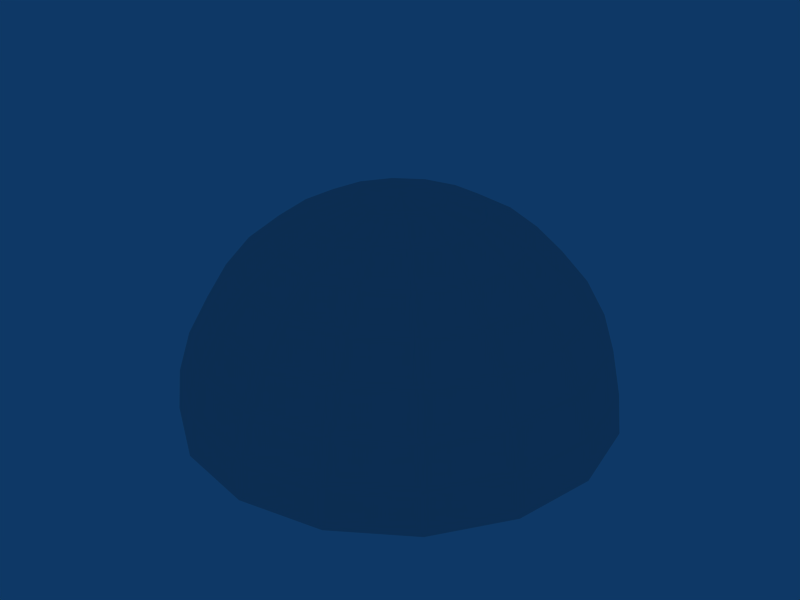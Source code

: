 # Source: sky.blend  (saved by Blender 2.49.2; exported with 4.5.12 LTS)
import bpy
from mathutils import Matrix  # noqa: F401  (used for matrix-valued properties, if any)

bpy.ops.wm.read_factory_settings(use_empty=True)
scene = bpy.context.scene
scene.name = 'Scene'

# ---- collections
col_collection_1 = bpy.data.collections.new('Collection 1'); scene.collection.children.link(col_collection_1)

# ---- materials (node trees are filled in below, after node groups)
mat_material = bpy.data.materials.new('Material')
mat_material.alpha_threshold = 0.0
mat_material.specular_color = (0.0, 0.0, 0.0)
mat_material.roughness = 0.5
mat_material.line_color = (0.0, 0.0, 0.0, 1.0)

# ---- material node trees

# ---- world
world_world = bpy.data.worlds.new('World'); scene.world = world_world
world_world.color = (0.05656, 0.2208, 0.4)
world_world.use_sun_shadow = False
world_world.sun_shadow_jitter_overblur = 0.0
world_world.cycles.sampling_method = 'MANUAL'
world_world.cycles.sample_map_resolution = 256

# ---- meshes
me_sphere = bpy.data.meshes.new('Sphere')
me_sphere.from_pydata([(18.02, 7.466, -98.08), (35.36, 14.64, -92.39), (51.33, 21.26, -83.15), (65.33, 27.06, -70.71), (76.82, 31.82, -55.56), (85.36, 35.36, -38.27), (90.61, 37.53, -19.51), (92.39, 38.27, 7.629e-06), (70.71, 70.71, 7.629e-06), (69.35, 69.35, -19.51), (65.33, 65.33, -38.27), (58.79, 58.79, -55.56), (50.0, 50.0, -70.71), (39.28, 39.28, -83.15), (27.06, 27.06, -92.39), (13.79, 13.79, -98.08), (-1.247e-05, -3.01e-05, -100.0), (7.466, 18.02, -98.08), (14.64, 35.36, -92.39), (21.26, 51.33, -83.15), (27.06, 65.33, -70.71), (31.82, 76.82, -55.56), (35.36, 85.36, -38.27), (37.53, 90.61, -19.51), (38.27, 92.39, 7.629e-06), (-7.591e-07, 100.0, 7.629e-06), (-9.225e-06, 98.08, -19.51), (-6.918e-06, 92.39, -38.27), (5.451e-07, 83.15, -55.56), (-3.832e-06, 70.71, -70.71), (5.186e-07, 55.56, -83.15), (-2.273e-06, 38.27, -92.39), (7.509e-09, 19.51, -98.08), (-7.466, 18.02, -98.08), (-14.64, 35.36, -92.39), (-21.26, 51.33, -83.15), (-27.06, 65.33, -70.71), (-31.82, 76.82, -55.56), (-35.36, 85.36, -38.27), (-37.53, 90.61, -19.51), (-38.27, 92.39, 7.629e-06), (-70.71, 70.71, 7.629e-06), (-69.35, 69.35, -19.51), (-65.33, 65.33, -38.27), (-58.79, 58.79, -55.56), (-50.0, 50.0, -70.71), (-39.28, 39.28, -83.15), (-27.06, 27.06, -92.39), (-13.79, 13.79, -98.08), (-18.02, 7.466, -98.08), (-35.36, 14.64, -92.39), (-51.33, 21.26, -83.15), (-65.33, 27.06, -70.71), (-76.82, 31.82, -55.56), (-85.36, 35.36, -38.27), (-90.61, 37.53, -19.51), (-92.39, 38.27, 7.629e-06), (-100.0, -1.364e-06, 7.629e-06), (-98.08, -1.688e-05, -19.51), (-92.39, -1.165e-05, -38.27), (-83.15, 3.465e-06, -55.56), (-70.71, -2.674e-06, -70.71), (-55.56, -3.308e-06, -83.15), (-38.27, -4.338e-06, -92.39), (-19.51, -4.33e-07, -98.08), (-18.02, -7.466, -98.08), (-35.36, -14.64, -92.39), (-51.33, -21.26, -83.15), (-65.33, -27.06, -70.71), (-76.82, -31.82, -55.56), (-85.36, -35.36, -38.27), (-90.61, -37.53, -19.51), (-92.39, -38.27, 7.629e-06), (-70.71, -70.71, 7.629e-06), (-69.35, -69.35, -19.51), (-65.33, -65.33, -38.27), (-58.79, -58.79, -55.56), (-50.0, -50.0, -70.71), (-39.28, -39.28, -83.15), (-27.06, -27.06, -92.39), (-13.79, -13.79, -98.08), (-7.466, -18.02, -98.08), (-14.64, -35.36, -92.39), (-21.26, -51.33, -83.15), (-27.06, -65.33, -70.71), (-31.82, -76.82, -55.56), (-35.36, -85.36, -38.27), (-37.53, -90.61, -19.51), (-38.27, -92.39, 7.629e-06), (1.364e-06, -100.0, 7.629e-06), (2.101e-05, -98.08, -19.51), (1.226e-05, -92.39, -38.27), (-1.098e-06, -83.15, -55.56), (5.041e-06, -70.71, -70.71), (5.373e-06, -55.56, -83.15), (6.402e-06, -38.27, -92.39), (1.025e-06, -19.51, -98.08), (7.466, -18.02, -98.08), (14.64, -35.36, -92.39), (21.26, -51.33, -83.15), (27.06, -65.33, -70.71), (31.82, -76.82, -55.56), (35.36, -85.36, -38.27), (37.53, -90.61, -19.51), (38.27, -92.39, 7.629e-06), (70.71, -70.71, 7.629e-06), (69.35, -69.35, -19.51), (65.33, -65.33, -38.27), (58.79, -58.79, -55.56), (50.0, -50.0, -70.71), (39.28, -39.28, -83.15), (27.06, -27.06, -92.39), (13.79, -13.79, -98.08), (18.02, -7.466, -98.08), (35.36, -14.64, -92.39), (51.33, -21.26, -83.15), (65.33, -27.06, -70.71), (76.82, -31.82, -55.56), (85.36, -35.36, -38.27), (90.61, -37.53, -19.51), (92.39, -38.27, 7.629e-06), (100.0, 1.364e-06, 7.629e-06), (98.08, 1.517e-05, -19.51), (92.39, 1.639e-05, -38.27), (83.15, -4.932e-07, -55.56), (70.71, 7.408e-06, -70.71), (55.56, 5.675e-06, -83.15), (38.27, 7.586e-06, -92.39), (19.51, 1.616e-06, -98.08)], [], [(16, 0, 128), (128, 0, 1, 127), (127, 1, 2, 126), (126, 2, 3, 125), (125, 3, 4, 124), (124, 4, 5, 123), (123, 5, 6, 122), (122, 6, 7, 121), (6, 9, 8, 7), (5, 10, 9, 6), (4, 11, 10, 5), (3, 12, 11, 4), (2, 13, 12, 3), (1, 14, 13, 2), (0, 15, 14, 1), (15, 0, 16), (16, 17, 15), (15, 17, 18, 14), (14, 18, 19, 13), (13, 19, 20, 12), (12, 20, 21, 11), (11, 21, 22, 10), (10, 22, 23, 9), (9, 23, 24, 8), (23, 26, 25, 24), (22, 27, 26, 23), (21, 28, 27, 22), (20, 29, 28, 21), (19, 30, 29, 20), (18, 31, 30, 19), (17, 32, 31, 18), (16, 32, 17), (16, 33, 32), (32, 33, 34, 31), (31, 34, 35, 30), (30, 35, 36, 29), (29, 36, 37, 28), (28, 37, 38, 27), (27, 38, 39, 26), (26, 39, 40, 25), (39, 42, 41, 40), (38, 43, 42, 39), (37, 44, 43, 38), (36, 45, 44, 37), (35, 46, 45, 36), (34, 47, 46, 35), (33, 48, 47, 34), (16, 48, 33), (16, 49, 48), (48, 49, 50, 47), (47, 50, 51, 46), (46, 51, 52, 45), (45, 52, 53, 44), (44, 53, 54, 43), (43, 54, 55, 42), (42, 55, 56, 41), (55, 58, 57, 56), (54, 59, 58, 55), (53, 60, 59, 54), (52, 61, 60, 53), (51, 62, 61, 52), (50, 63, 62, 51), (49, 64, 63, 50), (16, 64, 49), (16, 65, 64), (64, 65, 66, 63), (63, 66, 67, 62), (62, 67, 68, 61), (61, 68, 69, 60), (60, 69, 70, 59), (59, 70, 71, 58), (58, 71, 72, 57), (71, 74, 73, 72), (70, 75, 74, 71), (69, 76, 75, 70), (68, 77, 76, 69), (67, 78, 77, 68), (66, 79, 78, 67), (65, 80, 79, 66), (16, 80, 65), (16, 81, 80), (80, 81, 82, 79), (79, 82, 83, 78), (78, 83, 84, 77), (77, 84, 85, 76), (76, 85, 86, 75), (75, 86, 87, 74), (74, 87, 88, 73), (87, 90, 89, 88), (86, 91, 90, 87), (85, 92, 91, 86), (84, 93, 92, 85), (83, 94, 93, 84), (82, 95, 94, 83), (81, 96, 95, 82), (16, 96, 81), (16, 97, 96), (96, 97, 98, 95), (95, 98, 99, 94), (94, 99, 100, 93), (93, 100, 101, 92), (92, 101, 102, 91), (91, 102, 103, 90), (90, 103, 104, 89), (103, 106, 105, 104), (102, 107, 106, 103), (101, 108, 107, 102), (100, 109, 108, 101), (99, 110, 109, 100), (98, 111, 110, 99), (97, 112, 111, 98), (16, 112, 97), (16, 113, 112), (112, 113, 114, 111), (111, 114, 115, 110), (110, 115, 116, 109), (109, 116, 117, 108), (108, 117, 118, 107), (107, 118, 119, 106), (106, 119, 120, 105), (119, 122, 121, 120), (118, 123, 122, 119), (117, 124, 123, 118), (116, 125, 124, 117), (115, 126, 125, 116), (114, 127, 126, 115), (113, 128, 127, 114), (16, 128, 113)])
_uv = me_sphere.uv_layers.new(name='UVTex')
_uv.uv.foreach_set('vector', [0.5005, 0.504, 0.5103, 0.5523, 0.491, 0.5523, 0.491, 0.5523, 0.5103, 0.5523, 0.5201, 0.6013, 0.4816, 0.6009, 0.4816, 0.6009, 0.5201, 0.6013, 0.53, 0.6524, 0.4713, 0.6513, 0.4713, 0.6513, 0.53, 0.6524, 0.5405, 0.7068, 0.4602, 0.7053, 0.4602, 0.7053, 0.5405, 0.7068, 0.5517, 0.7659, 0.4478, 0.7648, 0.4478, 0.7648, 0.5517, 0.7659, 0.5655, 0.8329, 0.4352, 0.8307, 0.4352, 0.8307, 0.5655, 0.8329, 0.58, 0.9083, 0.4192, 0.9085, 0.4192, 0.9085, 0.58, 0.9083, 0.597, 0.9991, 0.4001, 0.9989, 0.58, 0.9083, 0.7285, 0.8483, 0.7786, 0.926, 0.597, 0.9991, 0.5655, 0.8329, 0.6863, 0.7827, 0.7285, 0.8483, 0.58, 0.9083, 0.5517, 0.7659, 0.648, 0.7266, 0.6863, 0.7827, 0.5655, 0.8329, 0.5405, 0.7068, 0.6151, 0.6758, 0.648, 0.7266, 0.5517, 0.7659, 0.53, 0.6524, 0.5841, 0.6294, 0.6151, 0.6758, 0.5405, 0.7068, 0.5201, 0.6013, 0.5558, 0.5863, 0.5841, 0.6294, 0.53, 0.6524, 0.5103, 0.5523, 0.528, 0.5448, 0.5558, 0.5863, 0.5201, 0.6013, 0.528, 0.5448, 0.5103, 0.5523, 0.5005, 0.504, 0.5005, 0.504, 0.5415, 0.5312, 0.528, 0.5448, 0.528, 0.5448, 0.5415, 0.5312, 0.5831, 0.5588, 0.5558, 0.5863, 0.5558, 0.5863, 0.5831, 0.5588, 0.626, 0.5882, 0.5841, 0.6294, 0.5841, 0.6294, 0.626, 0.5882, 0.6724, 0.6186, 0.6151, 0.6758, 0.6151, 0.6758, 0.6724, 0.6186, 0.7222, 0.6533, 0.648, 0.7266, 0.648, 0.7266, 0.7222, 0.6533, 0.7792, 0.6906, 0.6863, 0.7827, 0.6863, 0.7827, 0.7792, 0.6906, 0.8436, 0.7355, 0.7285, 0.8483, 0.7285, 0.8483, 0.8436, 0.7355, 0.92, 0.7886, 0.7786, 0.926, 0.8436, 0.7355, 0.9071, 0.5864, 0.9988, 0.6061, 0.92, 0.7886, 0.7792, 0.6906, 0.8298, 0.5696, 0.9071, 0.5864, 0.8436, 0.7355, 0.7222, 0.6533, 0.7627, 0.557, 0.8298, 0.5696, 0.7792, 0.6906, 0.6724, 0.6186, 0.7034, 0.5441, 0.7627, 0.557, 0.7222, 0.6533, 0.626, 0.5882, 0.6489, 0.5337, 0.7034, 0.5441, 0.6724, 0.6186, 0.5831, 0.5588, 0.5979, 0.523, 0.6489, 0.5337, 0.626, 0.5882, 0.5415, 0.5312, 0.5489, 0.5134, 0.5979, 0.523, 0.5831, 0.5588, 0.5005, 0.504, 0.5489, 0.5134, 0.5415, 0.5312, 0.5005, 0.504, 0.5488, 0.4941, 0.5489, 0.5134, 0.5489, 0.5134, 0.5488, 0.4941, 0.5978, 0.4841, 0.5979, 0.523, 0.5979, 0.523, 0.5978, 0.4841, 0.6493, 0.4743, 0.6489, 0.5337, 0.6489, 0.5337, 0.6493, 0.4743, 0.7034, 0.4635, 0.7034, 0.5441, 0.7034, 0.5441, 0.7034, 0.4635, 0.7629, 0.4527, 0.7627, 0.557, 0.7627, 0.557, 0.7629, 0.4527, 0.8292, 0.4387, 0.8298, 0.5696, 0.8298, 0.5696, 0.8292, 0.4387, 0.9085, 0.423, 0.9071, 0.5864, 0.9071, 0.5864, 0.9085, 0.423, 1.001, 0.4055, 0.9988, 0.6061, 0.9085, 0.423, 0.8451, 0.2724, 0.9232, 0.2202, 1.001, 0.4055, 0.8292, 0.4387, 0.7798, 0.3174, 0.8451, 0.2724, 0.9085, 0.423, 0.7629, 0.4527, 0.7235, 0.3561, 0.7798, 0.3174, 0.8292, 0.4387, 0.7034, 0.4635, 0.6725, 0.3891, 0.7235, 0.3561, 0.7629, 0.4527, 0.6493, 0.4743, 0.6262, 0.4196, 0.6725, 0.3891, 0.7034, 0.4635, 0.5978, 0.4841, 0.5827, 0.4483, 0.6262, 0.4196, 0.6493, 0.4743, 0.5488, 0.4941, 0.5414, 0.4763, 0.5827, 0.4483, 0.5978, 0.4841, 0.5005, 0.504, 0.5414, 0.4763, 0.5488, 0.4941, 0.5005, 0.504, 0.5276, 0.4628, 0.5414, 0.4763, 0.5414, 0.4763, 0.5276, 0.4628, 0.5551, 0.4212, 0.5827, 0.4483, 0.5827, 0.4483, 0.5551, 0.4212, 0.5841, 0.378, 0.6262, 0.4196, 0.6262, 0.4196, 0.5841, 0.378, 0.6153, 0.3321, 0.6725, 0.3891, 0.6725, 0.3891, 0.6153, 0.3321, 0.6498, 0.282, 0.7235, 0.3561, 0.7235, 0.3561, 0.6498, 0.282, 0.6868, 0.2247, 0.7798, 0.3174, 0.7798, 0.3174, 0.6868, 0.2247, 0.7293, 0.1584, 0.8451, 0.2724, 0.8451, 0.2724, 0.7293, 0.1584, 0.781, 0.08051, 0.9232, 0.2202, 0.7293, 0.1584, 0.5792, 0.09774, 0.5971, 0.006398, 0.781, 0.08051, 0.6868, 0.2247, 0.5654, 0.175, 0.5792, 0.09774, 0.7293, 0.1584, 0.6498, 0.282, 0.5533, 0.242, 0.5654, 0.175, 0.6868, 0.2247, 0.6153, 0.3321, 0.5407, 0.3014, 0.5533, 0.242, 0.6498, 0.282, 0.5841, 0.378, 0.5294, 0.3557, 0.5407, 0.3014, 0.6153, 0.3321, 0.5551, 0.4212, 0.5191, 0.4066, 0.5294, 0.3557, 0.5841, 0.378, 0.5276, 0.4628, 0.5098, 0.4557, 0.5191, 0.4066, 0.5551, 0.4212, 0.5005, 0.504, 0.5098, 0.4557, 0.5276, 0.4628, 0.5005, 0.504, 0.4906, 0.4557, 0.5098, 0.4557, 0.5098, 0.4557, 0.4906, 0.4557, 0.4804, 0.407, 0.5191, 0.4066, 0.5191, 0.4066, 0.4804, 0.407, 0.4704, 0.356, 0.5294, 0.3557, 0.5294, 0.3557, 0.4704, 0.356, 0.4601, 0.3016, 0.5407, 0.3014, 0.5407, 0.3014, 0.4601, 0.3016, 0.449, 0.2421, 0.5533, 0.242, 0.5533, 0.242, 0.449, 0.2421, 0.4346, 0.1757, 0.5654, 0.175, 0.5654, 0.175, 0.4346, 0.1757, 0.4178, 0.09921, 0.5792, 0.09774, 0.5792, 0.09774, 0.4178, 0.09921, 0.3994, 0.008275, 0.5971, 0.006398, 0.4178, 0.09921, 0.2696, 0.1621, 0.218, 0.08535, 0.3994, 0.008275, 0.4346, 0.1757, 0.3143, 0.2263, 0.2696, 0.1621, 0.4178, 0.09921, 0.449, 0.2421, 0.3529, 0.282, 0.3143, 0.2263, 0.4346, 0.1757, 0.4601, 0.3016, 0.3858, 0.3327, 0.3529, 0.282, 0.449, 0.2421, 0.4704, 0.356, 0.4161, 0.3789, 0.3858, 0.3327, 0.4601, 0.3016, 0.4804, 0.407, 0.4448, 0.422, 0.4161, 0.3789, 0.4704, 0.356, 0.4906, 0.4557, 0.4729, 0.4631, 0.4448, 0.422, 0.4804, 0.407, 0.5005, 0.504, 0.4729, 0.4631, 0.4906, 0.4557, 0.5005, 0.504, 0.4594, 0.4768, 0.4729, 0.4631, 0.4729, 0.4631, 0.4594, 0.4768, 0.4178, 0.4496, 0.4448, 0.422, 0.4448, 0.422, 0.4178, 0.4496, 0.3748, 0.4207, 0.4161, 0.3789, 0.4161, 0.3789, 0.3748, 0.4207, 0.3291, 0.3896, 0.3858, 0.3327, 0.3858, 0.3327, 0.3291, 0.3896, 0.2794, 0.3554, 0.3529, 0.282, 0.3529, 0.282, 0.2794, 0.3554, 0.2226, 0.3188, 0.3143, 0.2263, 0.3143, 0.2263, 0.2226, 0.3188, 0.157, 0.2767, 0.2696, 0.1621, 0.2696, 0.1621, 0.157, 0.2767, 0.0802, 0.2255, 0.218, 0.08535, 0.157, 0.2767, 0.09678, 0.4251, 0.006567, 0.4072, 0.0802, 0.2255, 0.2226, 0.3188, 0.1732, 0.439, 0.09678, 0.4251, 0.157, 0.2767, 0.2794, 0.3554, 0.2396, 0.4512, 0.1732, 0.439, 0.2226, 0.3188, 0.3291, 0.3896, 0.2986, 0.4638, 0.2396, 0.4512, 0.2794, 0.3554, 0.3748, 0.4207, 0.3526, 0.4751, 0.2986, 0.4638, 0.3291, 0.3896, 0.4178, 0.4496, 0.4033, 0.4853, 0.3526, 0.4751, 0.3748, 0.4207, 0.4594, 0.4768, 0.4522, 0.4946, 0.4033, 0.4853, 0.4178, 0.4496, 0.5005, 0.504, 0.4522, 0.4946, 0.4594, 0.4768, 0.5005, 0.504, 0.4523, 0.5138, 0.4522, 0.4946, 0.4522, 0.4946, 0.4523, 0.5138, 0.4036, 0.5239, 0.4033, 0.4853, 0.4033, 0.4853, 0.4036, 0.5239, 0.3528, 0.5338, 0.3526, 0.4751, 0.3526, 0.4751, 0.3528, 0.5338, 0.2986, 0.5441, 0.2986, 0.4638, 0.2986, 0.4638, 0.2986, 0.5441, 0.2393, 0.5549, 0.2396, 0.4512, 0.2396, 0.4512, 0.2393, 0.5549, 0.1733, 0.5689, 0.1732, 0.439, 0.1732, 0.439, 0.1733, 0.5689, 0.0976, 0.5849, 0.09678, 0.4251, 0.09678, 0.4251, 0.0976, 0.5849, 0.007671, 0.6024, 0.006567, 0.4072, 0.0976, 0.5849, 0.1589, 0.7318, 0.08213, 0.782, 0.007671, 0.6024, 0.1733, 0.5689, 0.2222, 0.6896, 0.1589, 0.7318, 0.0976, 0.5849, 0.2393, 0.5549, 0.2785, 0.651, 0.2222, 0.6896, 0.1733, 0.5689, 0.2986, 0.5441, 0.3293, 0.6182, 0.2785, 0.651, 0.2393, 0.5549, 0.3528, 0.5338, 0.3755, 0.588, 0.3293, 0.6182, 0.2986, 0.5441, 0.4036, 0.5239, 0.4186, 0.5594, 0.3755, 0.588, 0.3528, 0.5338, 0.4523, 0.5138, 0.4597, 0.5315, 0.4186, 0.5594, 0.4036, 0.5239, 0.5005, 0.504, 0.4597, 0.5315, 0.4523, 0.5138, 0.5005, 0.504, 0.4733, 0.545, 0.4597, 0.5315, 0.4597, 0.5315, 0.4733, 0.545, 0.446, 0.5865, 0.4186, 0.5594, 0.4186, 0.5594, 0.446, 0.5865, 0.4172, 0.6293, 0.3755, 0.588, 0.3755, 0.588, 0.4172, 0.6293, 0.3861, 0.6748, 0.3293, 0.6182, 0.3293, 0.6182, 0.3861, 0.6748, 0.3518, 0.7246, 0.2785, 0.651, 0.2785, 0.651, 0.3518, 0.7246, 0.315, 0.7813, 0.2222, 0.6896, 0.2222, 0.6896, 0.315, 0.7813, 0.2709, 0.8454, 0.1589, 0.7318, 0.1589, 0.7318, 0.2709, 0.8454, 0.2186, 0.9214, 0.08213, 0.782, 0.2709, 0.8454, 0.4192, 0.9085, 0.4001, 0.9989, 0.2186, 0.9214, 0.315, 0.7813, 0.4352, 0.8307, 0.4192, 0.9085, 0.2709, 0.8454, 0.3518, 0.7246, 0.4478, 0.7648, 0.4352, 0.8307, 0.315, 0.7813, 0.3861, 0.6748, 0.4602, 0.7053, 0.4478, 0.7648, 0.3518, 0.7246, 0.4172, 0.6293, 0.4713, 0.6513, 0.4602, 0.7053, 0.3861, 0.6748, 0.446, 0.5865, 0.4816, 0.6009, 0.4713, 0.6513, 0.4172, 0.6293, 0.4733, 0.545, 0.491, 0.5523, 0.4816, 0.6009, 0.446, 0.5865, 0.5005, 0.504, 0.491, 0.5523, 0.4733, 0.545])
me_sphere.materials.append(mat_material)
me_sphere.use_remesh_preserve_volume = False
me_sphere.use_remesh_preserve_attributes = False
me_sphere.use_mirror_vertex_groups = False
me_sphere.update()

# ---- objects
ob_sphere = bpy.data.objects.new('Sphere', me_sphere)

# ---- transforms, parenting, visibility, modifiers, constraints
ob_sphere.location = (0.0, 0.0, 0.0)
ob_sphere.scale = (-1.0, -1.0, -1.0)
ob_sphere.lock_rotations_4d = False
ob_sphere.empty_display_type = 'ARROWS'
ob_sphere.lineart.crease_threshold = 0.0

# ---- collection membership
col_collection_1.objects.link(ob_sphere)

# ---- scene / render settings (as saved in the file)
scene.frame_start = 1; scene.frame_end = 250; scene.frame_set(1)
scene.render.engine = 'BLENDER_EEVEE_NEXT'
scene.render.image_settings.file_format = 'JPEG'
scene.render.image_settings.color_mode = 'RGB'
scene.render.image_settings.compression = 90
scene.render.resolution_x = 800
scene.render.resolution_y = 600
scene.render.pixel_aspect_x = 100.0
scene.render.pixel_aspect_y = 100.0
scene.render.fps = 25
scene.render.dither_intensity = 0.0
scene.render.use_compositing = False
scene.render.use_sequencer = False
scene.render.bake_margin = 2
scene.render.bake_bias = 0.0
scene.render.use_stamp_time = False
scene.render.use_stamp_date = False
scene.render.use_stamp_frame = False
scene.render.use_stamp_camera = False
scene.render.use_stamp_scene = False
scene.render.use_stamp_filename = False
scene.render.use_stamp_render_time = False
scene.render.stamp_font_size = 0
scene.cycles.use_denoising = False
scene.cycles.samples = 10
scene.cycles.sampling_pattern = 'TABULATED_SOBOL'
scene.cycles.light_sampling_threshold = 0.0
scene.cycles.use_adaptive_sampling = False
scene.cycles.use_light_tree = False
scene.cycles.blur_glossy = 0.0
scene.cycles.volume_bounces = 1
scene.cycles.pixel_filter_type = 'GAUSSIAN'
scene.cycles.sample_clamp_indirect = 0.0
scene.view_settings.view_transform = 'Raw'
bpy.context.view_layer.update()

# ---- added for rendering (the .blend has no active camera): camera
cam_auto = bpy.data.cameras.new('AutoCamera')
cam_auto.lens = 50.0
cam_auto.sensor_width = 36.0
cam_auto.clip_end = 4871.29
ob_auto_camera = bpy.data.objects.new('AutoCamera', cam_auto)
scene.collection.objects.link(ob_auto_camera)
ob_auto_camera.location = (277.567, -333.081, 272.054)
ob_auto_camera.rotation_euler = (1.09748, -7.21219e-08, 0.694738)
scene.camera = ob_auto_camera
bpy.context.view_layer.update()
